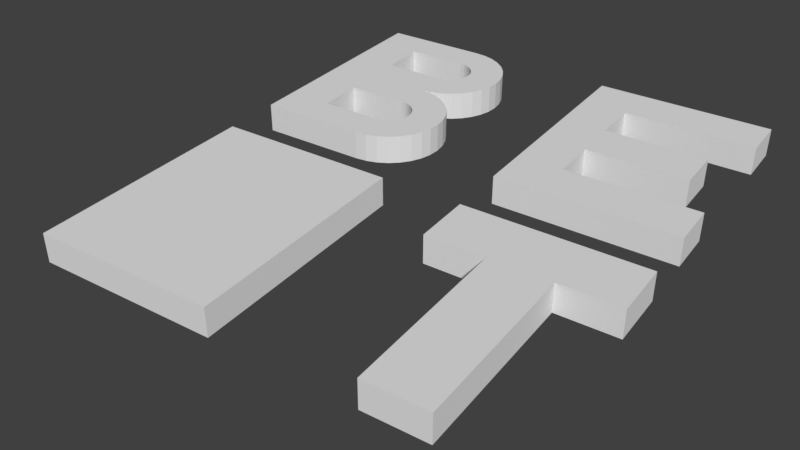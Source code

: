 # Source: sukura-quest.blend  (saved by Blender 2.78.0; exported with 4.5.12 LTS)
import bpy
from mathutils import Matrix  # noqa: F401  (used for matrix-valued properties, if any)

bpy.ops.wm.read_factory_settings(use_empty=True)
scene = bpy.context.scene
scene.name = 'Scene'

# ---- collections
col_collection_1 = bpy.data.collections.new('Collection 1'); scene.collection.children.link(col_collection_1)

# ---- world
world_world = bpy.data.worlds.new('World'); scene.world = world_world
world_world.color = (0.05088, 0.05088, 0.05088)
world_world.use_sun_shadow = False
world_world.sun_shadow_jitter_overblur = 0.0
world_world.cycles.sampling_method = 'MANUAL'

# ---- cameras
cam_camera = bpy.data.cameras.new('Camera')
cam_camera.clip_end = 100.0
cam_camera.lens = 41.04
cam_camera.sensor_width = 32.0
cam_camera.sensor_height = 18.0
cam_camera.display_size = 2.0
cam_camera.lens_unit = 'FOV'
cam_camera.dof.focus_distance = 0.0
cam_camera.dof.aperture_fstop = 128.0
cam_camera.dof.aperture_blades = 6

# ---- meshes
me_cube_001 = bpy.data.meshes.new('Cube.001')
me_cube_001.from_pydata([(-0.78, 1.8, 0.1), (-0.702, 1.008, 0.1), (-0.6269, 1.03, 0.1), (-0.5578, 1.067, 0.1), (-0.4972, 1.117, 0.1), (-0.4474, 1.178, 0.1), (-0.4104, 1.247, 0.1), (-0.3877, 1.322, 0.1), (-0.38, 1.4, 0.1), (-0.3877, 1.478, 0.1), (-0.4104, 1.553, 0.1), (-0.4474, 1.622, 0.1), (-0.4972, 1.683, 0.1), (-0.5578, 1.733, 0.1), (-0.6269, 1.77, 0.1), (-0.702, 1.792, 0.1), (-0.78, 1.24, 0.1), (-0.7488, 1.243, 0.1), (-0.7188, 1.252, 0.1), (-0.6911, 1.267, 0.1), (-0.6669, 1.287, 0.1), (-0.647, 1.311, 0.1), (-0.6322, 1.339, 0.1), (-0.6231, 1.369, 0.1), (-0.62, 1.4, 0.1), (-0.6231, 1.431, 0.1), (-0.6322, 1.461, 0.1), (-0.647, 1.489, 0.1), (-0.6669, 1.513, 0.1), (-0.6911, 1.533, 0.1), (-0.7188, 1.548, 0.1), (-0.7488, 1.557, 0.1), (-0.702, 1.008, -0.1), (-0.6269, 1.03, -0.1), (-0.5578, 1.067, -0.1), (-0.4972, 1.117, -0.1), (-0.4474, 1.178, -0.1), (-0.4104, 1.247, -0.1), (-0.3877, 1.322, -0.1), (-0.38, 1.4, -0.1), (-0.3877, 1.478, -0.1), (-0.4104, 1.553, -0.1), (-0.4474, 1.622, -0.1), (-0.4972, 1.683, -0.1), (-0.5578, 1.733, -0.1), (-0.6269, 1.77, -0.1), (-0.702, 1.792, -0.1), (-0.78, 1.24, -0.1), (-0.7488, 1.243, -0.1), (-0.7188, 1.252, -0.1), (-0.6911, 1.267, -0.1), (-0.6669, 1.287, -0.1), (-0.647, 1.311, -0.1), (-0.6322, 1.339, -0.1), (-0.6231, 1.369, -0.1), (-0.62, 1.4, -0.1), (-0.6231, 1.431, -0.1), (-0.6322, 1.461, -0.1), (-0.647, 1.489, -0.1), (-0.6669, 1.513, -0.1), (-0.6911, 1.533, -0.1), (-0.7188, 1.548, -0.1), (-0.7488, 1.557, -0.1), (-0.702, 0.2077, 0.1), (-0.6269, 0.2304, 0.1), (-0.5578, 0.2674, 0.1), (-0.4972, 0.3172, 0.1), (-0.4474, 0.3778, 0.1), (-0.4104, 0.4469, 0.1), (-0.3877, 0.522, 0.1), (-0.38, 0.6, 0.1), (-0.3877, 0.678, 0.1), (-0.4104, 0.7531, 0.1), (-0.4474, 0.8222, 0.1), (-0.4972, 0.8828, 0.1), (-0.5578, 0.9326, 0.1), (-0.6269, 0.9696, 0.1), (-0.702, 0.9923, 0.1), (-0.78, 0.76, 0.1), (-0.78, 0.44, 0.1), (-0.7488, 0.4431, 0.1), (-0.7188, 0.4522, 0.1), (-0.6911, 0.467, 0.1), (-0.6669, 0.4869, 0.1), (-0.647, 0.5111, 0.1), (-0.6322, 0.5388, 0.1), (-0.6231, 0.5688, 0.1), (-0.62, 0.6, 0.1), (-0.6231, 0.6312, 0.1), (-0.6322, 0.6612, 0.1), (-0.647, 0.6889, 0.1), (-0.6669, 0.7131, 0.1), (-0.6911, 0.733, 0.1), (-0.7188, 0.7478, 0.1), (-0.7488, 0.7569, 0.1), (-0.78, 1.0, -0.1), (-0.702, 0.2077, -0.1), (-0.6269, 0.2304, -0.1), (-0.5578, 0.2674, -0.1), (-0.4972, 0.3172, -0.1), (-0.4474, 0.3778, -0.1), (-0.4104, 0.4469, -0.1), (-0.3877, 0.522, -0.1), (-0.38, 0.6, -0.1), (-0.3877, 0.678, -0.1), (-0.4104, 0.7531, -0.1), (-0.4474, 0.8222, -0.1), (-0.4972, 0.8828, -0.1), (-0.5578, 0.9326, -0.1), (-0.6269, 0.9696, -0.1), (-0.702, 0.9923, -0.1), (-0.78, 0.76, -0.1), (-0.78, 0.44, -0.1), (-0.7488, 0.4431, -0.1), (-0.7188, 0.4522, -0.1), (-0.6911, 0.467, -0.1), (-0.6669, 0.4869, -0.1), (-0.647, 0.5111, -0.1), (-0.6322, 0.5388, -0.1), (-0.6231, 0.5688, -0.1), (-0.62, 0.6, -0.1), (-0.6231, 0.6312, -0.1), (-0.6322, 0.6612, -0.1), (-0.647, 0.6889, -0.1), (-0.6669, 0.7131, -0.1), (-0.6911, 0.733, -0.1), (-0.7188, 0.7478, -0.1), (-0.7488, 0.7569, -0.1), (0.28, 0.2, -0.1), (0.28, 0.2, 0.1), (0.28, 1.8, -0.1), (0.28, 1.8, 0.1), (1.52, 0.2, -0.1), (1.52, 0.2, 0.1), (1.52, 1.8, -0.1), (1.52, 1.8, 0.1), (-1.52, 0.2, -0.1), (-1.52, 0.2, 0.1), (-1.52, 1.8, -0.1), (-1.52, 1.8, 0.1), (0.28, -0.2, -0.1), (0.28, -0.2, 0.1), (1.52, -0.2, -0.1), (1.52, -0.2, 0.1), (-0.28, -0.2, -0.1), (-0.28, -0.2, 0.1), (-0.28, -1.8, -0.1), (-0.28, -1.8, 0.1), (-1.52, -0.2, -0.1), (-1.52, -0.2, 0.1), (-1.52, -1.8, -0.1), (-1.52, -1.8, 0.1), (0.28, 1.48, -0.1), (0.28, 1.16, -0.1), (0.28, 0.84, -0.1), (0.28, 0.52, -0.1), (0.28, 0.52, 0.1), (0.28, 0.84, 0.1), (0.28, 1.16, 0.1), (0.28, 1.48, 0.1), (1.52, 0.52, -0.1), (1.312, 0.84, -0.1), (1.312, 1.16, -0.1), (1.52, 1.48, -0.1), (1.52, 1.48, 0.1), (1.312, 1.16, 0.1), (1.312, 0.84, 0.1), (1.52, 0.52, 0.1), (0.6, 1.8, -0.1), (0.6, 1.8, 0.1), (0.6, 0.2, -0.1), (0.6, 0.2, 0.1), (0.6, 1.48, 0.1), (0.6, 1.16, 0.1), (0.6, 0.84, 0.1), (0.6, 0.52, 0.1), (0.6, 1.48, -0.1), (0.6, 1.16, -0.1), (0.6, 0.84, -0.1), (0.6, 0.52, -0.1), (-1.205, 1.8, -0.1), (-1.205, 1.8, 0.1), (-1.205, 0.2, -0.1), (-1.205, 0.2, 0.1), (-1.52, 0.76, -0.1), (-1.52, 1.0, -0.1), (-1.52, 1.24, -0.1), (-1.52, 1.56, -0.1), (-1.52, 1.56, 0.1), (-1.52, 1.24, 0.1), (-1.52, 1.0, 0.1), (-1.52, 0.76, 0.1), (-1.205, 0.76, 0.1), (-1.205, 1.0, 0.1), (-1.205, 1.24, 0.1), (-1.205, 1.56, 0.1), (-1.205, 0.76, -0.1), (-1.205, 1.0, -0.1), (-1.205, 1.24, -0.1), (-1.205, 1.56, -0.1), (1.11, -1.8, -0.1), (0.69, -1.8, -0.1), (0.69, -1.8, 0.1), (1.11, -1.8, 0.1), (0.69, -0.2, -0.1), (1.11, -0.2, -0.1), (1.11, -0.2, 0.1), (0.69, -0.2, 0.1), (0.28, -0.6, -0.1), (0.28, -0.6, 0.1), (1.52, -0.6, -0.1), (1.52, -0.6, 0.1), (1.11, -0.6, 0.1), (0.69, -0.6, 0.1), (0.69, -0.6, -0.1), (1.11, -0.6, -0.1), (-0.78, 1.8, -0.1), (-0.78, 0.2, 0.1), (-0.78, 0.2, -0.1), (-0.78, 1.56, -0.1), (-0.78, 1.56, 0.1), (-0.78, 1.0, 0.1), (-1.52, 0.44, 0.1), (-1.52, 0.44, -0.1), (-1.205, 0.44, 0.1), (-1.205, 0.44, -0.1)], [], [(2, 18, 17, 1), (0, 220, 31, 15), (3, 19, 18, 2), (4, 20, 19, 3), (5, 21, 20, 4), (6, 22, 21, 5), (7, 23, 22, 6), (8, 24, 23, 7), (9, 25, 24, 8), (10, 26, 25, 9), (11, 27, 26, 10), (12, 28, 27, 11), (13, 29, 28, 12), (14, 30, 29, 13), (1, 17, 16, 221), (15, 31, 30, 14), (33, 32, 48, 49), (216, 46, 62, 219), (34, 33, 49, 50), (35, 34, 50, 51), (36, 35, 51, 52), (37, 36, 52, 53), (38, 37, 53, 54), (39, 38, 54, 55), (40, 39, 55, 56), (41, 40, 56, 57), (42, 41, 57, 58), (43, 42, 58, 59), (44, 43, 59, 60), (45, 44, 60, 61), (32, 95, 47, 48), (46, 45, 61, 62), (17, 18, 49, 48), (5, 4, 35, 36), (31, 220, 219, 62), (18, 19, 50, 49), (6, 5, 36, 37), (19, 20, 51, 50), (7, 6, 37, 38), (20, 21, 52, 51), (221, 16, 47, 95), (8, 7, 38, 39), (21, 22, 53, 52), (9, 8, 39, 40), (220, 0, 216, 219), (22, 23, 54, 53), (10, 9, 40, 41), (23, 24, 55, 54), (11, 10, 41, 42), (24, 25, 56, 55), (12, 11, 42, 43), (25, 26, 57, 56), (13, 12, 43, 44), (26, 27, 58, 57), (14, 13, 44, 45), (1, 221, 95, 32), (27, 28, 59, 58), (15, 14, 45, 46), (2, 1, 32, 33), (28, 29, 60, 59), (0, 15, 46, 216), (3, 2, 33, 34), (29, 30, 61, 60), (16, 17, 48, 47), (4, 3, 34, 35), (30, 31, 62, 61), (64, 81, 80, 63), (221, 78, 94, 77), (65, 82, 81, 64), (66, 83, 82, 65), (67, 84, 83, 66), (68, 85, 84, 67), (69, 86, 85, 68), (70, 87, 86, 69), (71, 88, 87, 70), (72, 89, 88, 71), (73, 90, 89, 72), (74, 91, 90, 73), (75, 92, 91, 74), (76, 93, 92, 75), (63, 80, 79, 217), (77, 94, 93, 76), (97, 96, 113, 114), (95, 110, 127, 111), (98, 97, 114, 115), (99, 98, 115, 116), (100, 99, 116, 117), (101, 100, 117, 118), (102, 101, 118, 119), (103, 102, 119, 120), (104, 103, 120, 121), (105, 104, 121, 122), (106, 105, 122, 123), (107, 106, 123, 124), (108, 107, 124, 125), (109, 108, 125, 126), (96, 218, 112, 113), (110, 109, 126, 127), (80, 81, 114, 113), (67, 66, 99, 100), (94, 78, 111, 127), (81, 82, 115, 114), (68, 67, 100, 101), (82, 83, 116, 115), (69, 68, 101, 102), (83, 84, 117, 116), (217, 218, 112, 79), (70, 69, 102, 103), (84, 85, 118, 117), (71, 70, 103, 104), (78, 111, 95, 221), (85, 86, 119, 118), (72, 71, 104, 105), (86, 87, 120, 119), (73, 72, 105, 106), (87, 88, 121, 120), (74, 73, 106, 107), (88, 89, 122, 121), (75, 74, 107, 108), (89, 90, 123, 122), (76, 75, 108, 109), (63, 217, 218, 96), (90, 91, 124, 123), (77, 76, 109, 110), (64, 63, 96, 97), (91, 92, 125, 124), (221, 77, 110, 95), (65, 64, 97, 98), (92, 93, 126, 125), (79, 80, 113, 112), (66, 65, 98, 99), (93, 94, 127, 126), (152, 159, 131, 130), (168, 169, 135, 134), (160, 167, 133, 132), (170, 171, 129, 128), (179, 160, 132, 170), (175, 156, 129, 171), (180, 138, 139, 181), (223, 136, 137, 222), (225, 182, 136, 223), (210, 142, 143, 211), (204, 140, 141, 207), (215, 205, 142, 210), (213, 207, 141, 209), (144, 145, 147, 146), (146, 147, 151, 150), (150, 151, 149, 148), (148, 149, 145, 144), (146, 150, 148, 144), (151, 147, 145, 149), (169, 131, 159, 172), (172, 159, 158, 173), (173, 158, 157, 174), (174, 157, 156, 175), (168, 134, 163, 176), (179, 175, 167, 160), (177, 162, 161, 178), (177, 176, 172, 173), (134, 135, 164, 163), (179, 178, 174, 175), (162, 165, 166, 161), (177, 173, 165, 162), (128, 129, 156, 155), (155, 156, 157, 154), (154, 157, 158, 153), (153, 158, 159, 152), (154, 178, 179, 155), (153, 177, 178, 154), (152, 176, 177, 153), (130, 168, 176, 152), (176, 163, 164, 172), (165, 173, 174, 166), (178, 161, 166, 174), (135, 169, 172, 164), (167, 175, 171, 133), (155, 179, 170, 128), (132, 133, 171, 170), (130, 131, 169, 168), (222, 137, 183, 224), (112, 218, 182, 225), (136, 182, 183, 137), (216, 180, 181, 0), (216, 219, 199, 180), (47, 95, 197, 198), (95, 111, 196, 197), (139, 188, 195, 181), (188, 189, 194, 195), (189, 190, 193, 194), (190, 191, 192, 193), (180, 199, 187, 138), (199, 198, 186, 187), (198, 197, 185, 186), (197, 196, 184, 185), (138, 187, 188, 139), (187, 186, 189, 188), (186, 185, 190, 189), (185, 184, 191, 190), (211, 143, 206, 212), (212, 206, 207, 213), (208, 140, 204, 214), (214, 204, 205, 215), (142, 205, 206, 143), (205, 204, 207, 206), (201, 200, 203, 202), (201, 214, 215, 200), (203, 212, 213, 202), (213, 209, 208, 214), (203, 200, 215, 210, 211, 212), (202, 213, 214, 201), (140, 208, 209, 141), (193, 192, 78, 221), (194, 193, 221, 16), (181, 195, 220, 0), (224, 183, 217, 79), (182, 218, 217, 183), (191, 222, 224, 192), (196, 225, 223, 184), (184, 223, 222, 191), (192, 224, 225, 196), (111, 78, 192, 196), (195, 194, 198, 199), (219, 220, 195, 199), (194, 16, 47, 198), (224, 79, 112, 225)])
me_cube_001.use_remesh_preserve_volume = False
me_cube_001.use_remesh_preserve_attributes = False
me_cube_001.use_mirror_vertex_groups = False
me_cube_001.update()

# ---- objects
ob_camera = bpy.data.objects.new('Camera', cam_camera)
ob_cube = bpy.data.objects.new('Cube', me_cube_001)

# ---- transforms, parenting, visibility, modifiers, constraints
ob_camera.location = (2.9, -4.714, 3.288)
ob_camera.rotation_euler = (1.001, -1.151e-05, 0.5943)
ob_camera.hide_viewport = True
ob_camera.lineart.crease_threshold = 0.0
ob_cube.location = (0.0, 0.0, 0.0)
ob_cube.lineart.crease_threshold = 0.0

# ---- collection membership
col_collection_1.objects.link(ob_camera)
col_collection_1.objects.link(ob_cube)

# ---- scene / render settings (as saved in the file)
scene.camera = ob_camera
scene.frame_start = 1; scene.frame_end = 250; scene.frame_set(1)
scene.render.engine = 'BLENDER_EEVEE_NEXT'
scene.render.resolution_percentage = 50
scene.render.dither_intensity = 0.0
scene.cycles.use_denoising = False
scene.cycles.samples = 128
scene.cycles.sampling_pattern = 'TABULATED_SOBOL'
scene.cycles.light_sampling_threshold = 0.0
scene.cycles.use_adaptive_sampling = False
scene.cycles.use_light_tree = False
scene.cycles.blur_glossy = 0.0
scene.cycles.sample_clamp_indirect = 0.0
scene.view_settings.view_transform = 'Standard'
bpy.context.view_layer.update()

# ---- added for rendering (the .blend has no usable light): sun
light_auto_sun = bpy.data.lights.new('AutoSun', 'SUN')
light_auto_sun.energy = 3.0
light_auto_sun.angle = 0.0523599
ob_auto_sun = bpy.data.objects.new('AutoSun', light_auto_sun)
scene.collection.objects.link(ob_auto_sun)
ob_auto_sun.rotation_euler = (0.872665, 0.174533, 0.523599)
bpy.context.view_layer.update()
